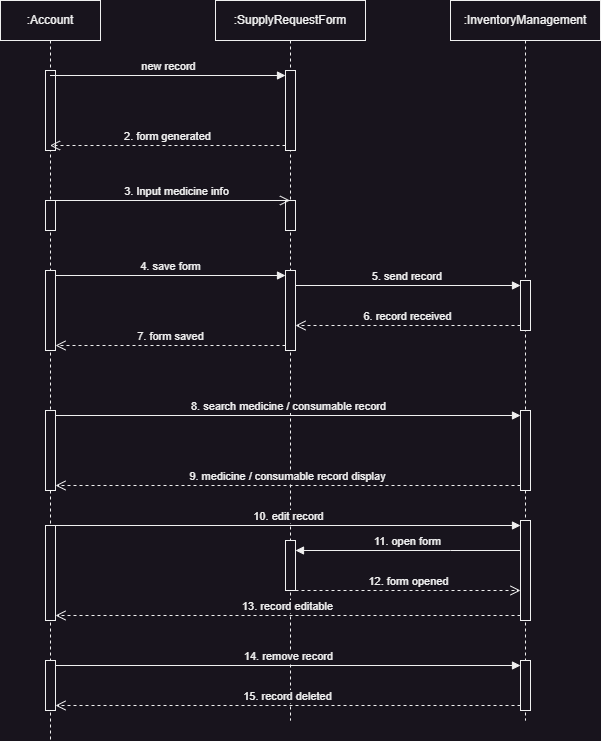

The diagram above was exported from draw.io. Its source (the exported page's mxGraphModel, read from the mxfile embedded in the PNG):
<mxGraphModel dx="1114" dy="529" grid="1" gridSize="10" guides="1" tooltips="1" connect="1" arrows="1" fold="1" page="1" pageScale="1" pageWidth="850" pageHeight="1100" math="0" shadow="0">
  <root>
    <mxCell id="0" />
    <mxCell id="1" parent="0" />
    <mxCell id="aM9ryv3xv72pqoxQDRHE-1" value=":Account" style="shape=umlLifeline;perimeter=lifelinePerimeter;whiteSpace=wrap;html=1;container=0;dropTarget=0;collapsible=0;recursiveResize=0;outlineConnect=0;portConstraint=eastwest;newEdgeStyle={&quot;edgeStyle&quot;:&quot;elbowEdgeStyle&quot;,&quot;elbow&quot;:&quot;vertical&quot;,&quot;curved&quot;:0,&quot;rounded&quot;:0};" parent="1" vertex="1">
      <mxGeometry x="70" y="90" width="100" height="740" as="geometry" />
    </mxCell>
    <mxCell id="ErQJcvwuV63XQXrYM4kV-10" value="" style="html=1;points=[[0,0,0,0,5],[0,1,0,0,-5],[1,0,0,0,5],[1,1,0,0,-5]];perimeter=orthogonalPerimeter;outlineConnect=0;targetShapes=umlLifeline;portConstraint=eastwest;newEdgeStyle={&quot;curved&quot;:0,&quot;rounded&quot;:0};" parent="aM9ryv3xv72pqoxQDRHE-1" vertex="1">
      <mxGeometry x="45" y="70" width="10" height="80" as="geometry" />
    </mxCell>
    <mxCell id="ErQJcvwuV63XQXrYM4kV-16" value="" style="html=1;points=[[0,0,0,0,5],[0,1,0,0,-5],[1,0,0,0,5],[1,1,0,0,-5]];perimeter=orthogonalPerimeter;outlineConnect=0;targetShapes=umlLifeline;portConstraint=eastwest;newEdgeStyle={&quot;curved&quot;:0,&quot;rounded&quot;:0};" parent="aM9ryv3xv72pqoxQDRHE-1" vertex="1">
      <mxGeometry x="45" y="200" width="10" height="30" as="geometry" />
    </mxCell>
    <mxCell id="ErQJcvwuV63XQXrYM4kV-24" value="" style="html=1;points=[[0,0,0,0,5],[0,1,0,0,-5],[1,0,0,0,5],[1,1,0,0,-5]];perimeter=orthogonalPerimeter;outlineConnect=0;targetShapes=umlLifeline;portConstraint=eastwest;newEdgeStyle={&quot;curved&quot;:0,&quot;rounded&quot;:0};" parent="aM9ryv3xv72pqoxQDRHE-1" vertex="1">
      <mxGeometry x="45" y="270" width="10" height="80" as="geometry" />
    </mxCell>
    <mxCell id="ErQJcvwuV63XQXrYM4kV-31" value="" style="html=1;points=[[0,0,0,0,5],[0,1,0,0,-5],[1,0,0,0,5],[1,1,0,0,-5]];perimeter=orthogonalPerimeter;outlineConnect=0;targetShapes=umlLifeline;portConstraint=eastwest;newEdgeStyle={&quot;curved&quot;:0,&quot;rounded&quot;:0};" parent="aM9ryv3xv72pqoxQDRHE-1" vertex="1">
      <mxGeometry x="45" y="410" width="10" height="80" as="geometry" />
    </mxCell>
    <mxCell id="ErQJcvwuV63XQXrYM4kV-35" value="" style="html=1;points=[[0,0,0,0,5],[0,1,0,0,-5],[1,0,0,0,5],[1,1,0,0,-5]];perimeter=orthogonalPerimeter;outlineConnect=0;targetShapes=umlLifeline;portConstraint=eastwest;newEdgeStyle={&quot;curved&quot;:0,&quot;rounded&quot;:0};" parent="aM9ryv3xv72pqoxQDRHE-1" vertex="1">
      <mxGeometry x="45" y="525" width="10" height="95" as="geometry" />
    </mxCell>
    <mxCell id="ErQJcvwuV63XQXrYM4kV-42" value="" style="html=1;points=[[0,0,0,0,5],[0,1,0,0,-5],[1,0,0,0,5],[1,1,0,0,-5]];perimeter=orthogonalPerimeter;outlineConnect=0;targetShapes=umlLifeline;portConstraint=eastwest;newEdgeStyle={&quot;curved&quot;:0,&quot;rounded&quot;:0};" parent="aM9ryv3xv72pqoxQDRHE-1" vertex="1">
      <mxGeometry x="45" y="660" width="10" height="50" as="geometry" />
    </mxCell>
    <mxCell id="aM9ryv3xv72pqoxQDRHE-5" value=":SupplyRequestForm" style="shape=umlLifeline;perimeter=lifelinePerimeter;whiteSpace=wrap;html=1;container=0;dropTarget=0;collapsible=0;recursiveResize=0;outlineConnect=0;portConstraint=eastwest;newEdgeStyle={&quot;edgeStyle&quot;:&quot;elbowEdgeStyle&quot;,&quot;elbow&quot;:&quot;vertical&quot;,&quot;curved&quot;:0,&quot;rounded&quot;:0};" parent="1" vertex="1">
      <mxGeometry x="285" y="90" width="150" height="720" as="geometry" />
    </mxCell>
    <mxCell id="ErQJcvwuV63XQXrYM4kV-7" value="" style="html=1;points=[[0,0,0,0,5],[0,1,0,0,-5],[1,0,0,0,5],[1,1,0,0,-5]];perimeter=orthogonalPerimeter;outlineConnect=0;targetShapes=umlLifeline;portConstraint=eastwest;newEdgeStyle={&quot;curved&quot;:0,&quot;rounded&quot;:0};" parent="aM9ryv3xv72pqoxQDRHE-5" vertex="1">
      <mxGeometry x="70" y="70" width="10" height="80" as="geometry" />
    </mxCell>
    <mxCell id="ErQJcvwuV63XQXrYM4kV-17" value="" style="html=1;points=[[0,0,0,0,5],[0,1,0,0,-5],[1,0,0,0,5],[1,1,0,0,-5]];perimeter=orthogonalPerimeter;outlineConnect=0;targetShapes=umlLifeline;portConstraint=eastwest;newEdgeStyle={&quot;curved&quot;:0,&quot;rounded&quot;:0};" parent="aM9ryv3xv72pqoxQDRHE-5" vertex="1">
      <mxGeometry x="70" y="200" width="10" height="30" as="geometry" />
    </mxCell>
    <mxCell id="ErQJcvwuV63XQXrYM4kV-18" value="" style="html=1;points=[[0,0,0,0,5],[0,1,0,0,-5],[1,0,0,0,5],[1,1,0,0,-5]];perimeter=orthogonalPerimeter;outlineConnect=0;targetShapes=umlLifeline;portConstraint=eastwest;newEdgeStyle={&quot;curved&quot;:0,&quot;rounded&quot;:0};" parent="aM9ryv3xv72pqoxQDRHE-5" vertex="1">
      <mxGeometry x="70" y="270" width="10" height="80" as="geometry" />
    </mxCell>
    <mxCell id="ErQJcvwuV63XQXrYM4kV-34" value="" style="html=1;points=[[0,0,0,0,5],[0,1,0,0,-5],[1,0,0,0,5],[1,1,0,0,-5]];perimeter=orthogonalPerimeter;outlineConnect=0;targetShapes=umlLifeline;portConstraint=eastwest;newEdgeStyle={&quot;curved&quot;:0,&quot;rounded&quot;:0};" parent="aM9ryv3xv72pqoxQDRHE-5" vertex="1">
      <mxGeometry x="70" y="540" width="10" height="50" as="geometry" />
    </mxCell>
    <mxCell id="ErQJcvwuV63XQXrYM4kV-8" value="new record" style="html=1;verticalAlign=bottom;endArrow=block;curved=0;rounded=0;entryX=0;entryY=0;entryDx=0;entryDy=5;" parent="1" source="aM9ryv3xv72pqoxQDRHE-1" target="ErQJcvwuV63XQXrYM4kV-7" edge="1">
      <mxGeometry relative="1" as="geometry">
        <mxPoint x="350" y="165" as="sourcePoint" />
      </mxGeometry>
    </mxCell>
    <mxCell id="ErQJcvwuV63XQXrYM4kV-9" value="2. form generated" style="html=1;verticalAlign=bottom;endArrow=open;dashed=1;endSize=8;curved=0;rounded=0;exitX=0;exitY=1;exitDx=0;exitDy=-5;" parent="1" source="ErQJcvwuV63XQXrYM4kV-7" target="aM9ryv3xv72pqoxQDRHE-1" edge="1">
      <mxGeometry relative="1" as="geometry">
        <mxPoint x="350" y="235" as="targetPoint" />
      </mxGeometry>
    </mxCell>
    <mxCell id="ErQJcvwuV63XQXrYM4kV-13" value="" style="endArrow=open;startArrow=none;endFill=0;startFill=0;endSize=8;html=1;verticalAlign=bottom;labelBackgroundColor=none;strokeWidth=1;rounded=0;" parent="1" target="aM9ryv3xv72pqoxQDRHE-5" edge="1">
      <mxGeometry width="160" relative="1" as="geometry">
        <mxPoint x="119.5" y="290" as="sourcePoint" />
        <mxPoint x="340" y="290" as="targetPoint" />
      </mxGeometry>
    </mxCell>
    <mxCell id="ErQJcvwuV63XQXrYM4kV-14" value="3. Input medicine info" style="edgeLabel;html=1;align=center;verticalAlign=middle;resizable=0;points=[];" parent="ErQJcvwuV63XQXrYM4kV-13" vertex="1" connectable="0">
      <mxGeometry x="-0.1653" y="-1" relative="1" as="geometry">
        <mxPoint x="26" y="-11" as="offset" />
      </mxGeometry>
    </mxCell>
    <mxCell id="ErQJcvwuV63XQXrYM4kV-15" value=":InventoryManagement" style="shape=umlLifeline;perimeter=lifelinePerimeter;whiteSpace=wrap;html=1;container=1;dropTarget=0;collapsible=0;recursiveResize=0;outlineConnect=0;portConstraint=eastwest;newEdgeStyle={&quot;curved&quot;:0,&quot;rounded&quot;:0};" parent="1" vertex="1">
      <mxGeometry x="520" y="90" width="150" height="720" as="geometry" />
    </mxCell>
    <mxCell id="ErQJcvwuV63XQXrYM4kV-21" value="" style="html=1;points=[[0,0,0,0,5],[0,1,0,0,-5],[1,0,0,0,5],[1,1,0,0,-5]];perimeter=orthogonalPerimeter;outlineConnect=0;targetShapes=umlLifeline;portConstraint=eastwest;newEdgeStyle={&quot;curved&quot;:0,&quot;rounded&quot;:0};" parent="ErQJcvwuV63XQXrYM4kV-15" vertex="1">
      <mxGeometry x="70" y="280" width="10" height="50" as="geometry" />
    </mxCell>
    <mxCell id="ErQJcvwuV63XQXrYM4kV-22" value="5. send record&amp;nbsp;" style="html=1;verticalAlign=bottom;endArrow=block;curved=0;rounded=0;entryX=0;entryY=0;entryDx=0;entryDy=5;" parent="ErQJcvwuV63XQXrYM4kV-15" source="ErQJcvwuV63XQXrYM4kV-18" target="ErQJcvwuV63XQXrYM4kV-21" edge="1">
      <mxGeometry relative="1" as="geometry">
        <mxPoint x="-155" y="285" as="sourcePoint" />
      </mxGeometry>
    </mxCell>
    <mxCell id="ErQJcvwuV63XQXrYM4kV-25" value="" style="html=1;points=[[0,0,0,0,5],[0,1,0,0,-5],[1,0,0,0,5],[1,1,0,0,-5]];perimeter=orthogonalPerimeter;outlineConnect=0;targetShapes=umlLifeline;portConstraint=eastwest;newEdgeStyle={&quot;curved&quot;:0,&quot;rounded&quot;:0};" parent="ErQJcvwuV63XQXrYM4kV-15" vertex="1">
      <mxGeometry x="70" y="410" width="10" height="80" as="geometry" />
    </mxCell>
    <mxCell id="ErQJcvwuV63XQXrYM4kV-28" value="" style="html=1;points=[[0,0,0,0,5],[0,1,0,0,-5],[1,0,0,0,5],[1,1,0,0,-5]];perimeter=orthogonalPerimeter;outlineConnect=0;targetShapes=umlLifeline;portConstraint=eastwest;newEdgeStyle={&quot;curved&quot;:0,&quot;rounded&quot;:0};" parent="ErQJcvwuV63XQXrYM4kV-15" vertex="1">
      <mxGeometry x="70" y="520" width="10" height="100" as="geometry" />
    </mxCell>
    <mxCell id="ErQJcvwuV63XQXrYM4kV-39" value="" style="html=1;points=[[0,0,0,0,5],[0,1,0,0,-5],[1,0,0,0,5],[1,1,0,0,-5]];perimeter=orthogonalPerimeter;outlineConnect=0;targetShapes=umlLifeline;portConstraint=eastwest;newEdgeStyle={&quot;curved&quot;:0,&quot;rounded&quot;:0};" parent="ErQJcvwuV63XQXrYM4kV-15" vertex="1">
      <mxGeometry x="70" y="660" width="10" height="50" as="geometry" />
    </mxCell>
    <mxCell id="ErQJcvwuV63XQXrYM4kV-19" value="4. save form" style="html=1;verticalAlign=bottom;endArrow=block;curved=0;rounded=0;entryX=0;entryY=0;entryDx=0;entryDy=5;" parent="1" source="ErQJcvwuV63XQXrYM4kV-24" target="ErQJcvwuV63XQXrYM4kV-18" edge="1">
      <mxGeometry relative="1" as="geometry">
        <mxPoint x="110" y="370" as="sourcePoint" />
      </mxGeometry>
    </mxCell>
    <mxCell id="ErQJcvwuV63XQXrYM4kV-23" value="6. record received" style="html=1;verticalAlign=bottom;endArrow=open;dashed=1;endSize=8;curved=0;rounded=0;exitX=0;exitY=1;exitDx=0;exitDy=-5;" parent="1" source="ErQJcvwuV63XQXrYM4kV-21" target="ErQJcvwuV63XQXrYM4kV-18" edge="1">
      <mxGeometry relative="1" as="geometry">
        <mxPoint x="520" y="445" as="targetPoint" />
      </mxGeometry>
    </mxCell>
    <mxCell id="ErQJcvwuV63XQXrYM4kV-20" value="7. form saved" style="html=1;verticalAlign=bottom;endArrow=open;dashed=1;endSize=8;curved=0;rounded=0;exitX=0;exitY=1;exitDx=0;exitDy=-5;" parent="1" source="ErQJcvwuV63XQXrYM4kV-18" target="ErQJcvwuV63XQXrYM4kV-24" edge="1">
      <mxGeometry relative="1" as="geometry">
        <mxPoint x="285" y="435" as="targetPoint" />
      </mxGeometry>
    </mxCell>
    <mxCell id="ErQJcvwuV63XQXrYM4kV-26" value="8. search medicine / consumable record" style="html=1;verticalAlign=bottom;endArrow=block;curved=0;rounded=0;entryX=0;entryY=0;entryDx=0;entryDy=5;" parent="1" source="ErQJcvwuV63XQXrYM4kV-31" target="ErQJcvwuV63XQXrYM4kV-25" edge="1">
      <mxGeometry relative="1" as="geometry">
        <mxPoint x="520" y="505" as="sourcePoint" />
      </mxGeometry>
    </mxCell>
    <mxCell id="ErQJcvwuV63XQXrYM4kV-27" value="9. medicine / consumable record display" style="html=1;verticalAlign=bottom;endArrow=open;dashed=1;endSize=8;curved=0;rounded=0;exitX=0;exitY=1;exitDx=0;exitDy=-5;" parent="1" source="ErQJcvwuV63XQXrYM4kV-25" target="ErQJcvwuV63XQXrYM4kV-31" edge="1">
      <mxGeometry relative="1" as="geometry">
        <mxPoint x="520" y="575" as="targetPoint" />
      </mxGeometry>
    </mxCell>
    <mxCell id="ErQJcvwuV63XQXrYM4kV-29" value="10. edit record" style="html=1;verticalAlign=bottom;endArrow=block;curved=0;rounded=0;entryX=0;entryY=0;entryDx=0;entryDy=5;" parent="1" source="ErQJcvwuV63XQXrYM4kV-35" target="ErQJcvwuV63XQXrYM4kV-28" edge="1">
      <mxGeometry relative="1" as="geometry">
        <mxPoint x="520" y="615" as="sourcePoint" />
      </mxGeometry>
    </mxCell>
    <mxCell id="ErQJcvwuV63XQXrYM4kV-32" value="11. open form" style="html=1;verticalAlign=bottom;endArrow=block;curved=0;rounded=0;" parent="1" source="ErQJcvwuV63XQXrYM4kV-28" target="ErQJcvwuV63XQXrYM4kV-34" edge="1">
      <mxGeometry relative="1" as="geometry">
        <mxPoint x="620" y="650" as="sourcePoint" />
        <mxPoint x="850" y="650" as="targetPoint" />
        <Array as="points">
          <mxPoint x="520" y="640" />
        </Array>
      </mxGeometry>
    </mxCell>
    <mxCell id="ErQJcvwuV63XQXrYM4kV-33" value="12. form opened" style="html=1;verticalAlign=bottom;endArrow=open;dashed=1;endSize=8;curved=0;rounded=0;" parent="1" source="ErQJcvwuV63XQXrYM4kV-34" edge="1">
      <mxGeometry relative="1" as="geometry">
        <mxPoint x="590" y="680.0000000000002" as="targetPoint" />
        <mxPoint x="365" y="680.0000000000002" as="sourcePoint" />
      </mxGeometry>
    </mxCell>
    <mxCell id="ErQJcvwuV63XQXrYM4kV-30" value="13. record editable" style="html=1;verticalAlign=bottom;endArrow=open;dashed=1;endSize=8;curved=0;rounded=0;exitX=0;exitY=1;exitDx=0;exitDy=-5;" parent="1" source="ErQJcvwuV63XQXrYM4kV-28" target="ErQJcvwuV63XQXrYM4kV-35" edge="1">
      <mxGeometry relative="1" as="geometry">
        <mxPoint x="510" y="705" as="targetPoint" />
      </mxGeometry>
    </mxCell>
    <mxCell id="ErQJcvwuV63XQXrYM4kV-40" value="14. remove record" style="html=1;verticalAlign=bottom;endArrow=block;curved=0;rounded=0;entryX=0;entryY=0;entryDx=0;entryDy=5;" parent="1" source="ErQJcvwuV63XQXrYM4kV-42" target="ErQJcvwuV63XQXrYM4kV-39" edge="1">
      <mxGeometry relative="1" as="geometry">
        <mxPoint x="520" y="735" as="sourcePoint" />
      </mxGeometry>
    </mxCell>
    <mxCell id="ErQJcvwuV63XQXrYM4kV-41" value="15. record deleted" style="html=1;verticalAlign=bottom;endArrow=open;dashed=1;endSize=8;curved=0;rounded=0;exitX=0;exitY=1;exitDx=0;exitDy=-5;" parent="1" source="ErQJcvwuV63XQXrYM4kV-39" target="ErQJcvwuV63XQXrYM4kV-42" edge="1">
      <mxGeometry relative="1" as="geometry">
        <mxPoint x="520" y="805" as="targetPoint" />
      </mxGeometry>
    </mxCell>
  </root>
</mxGraphModel>